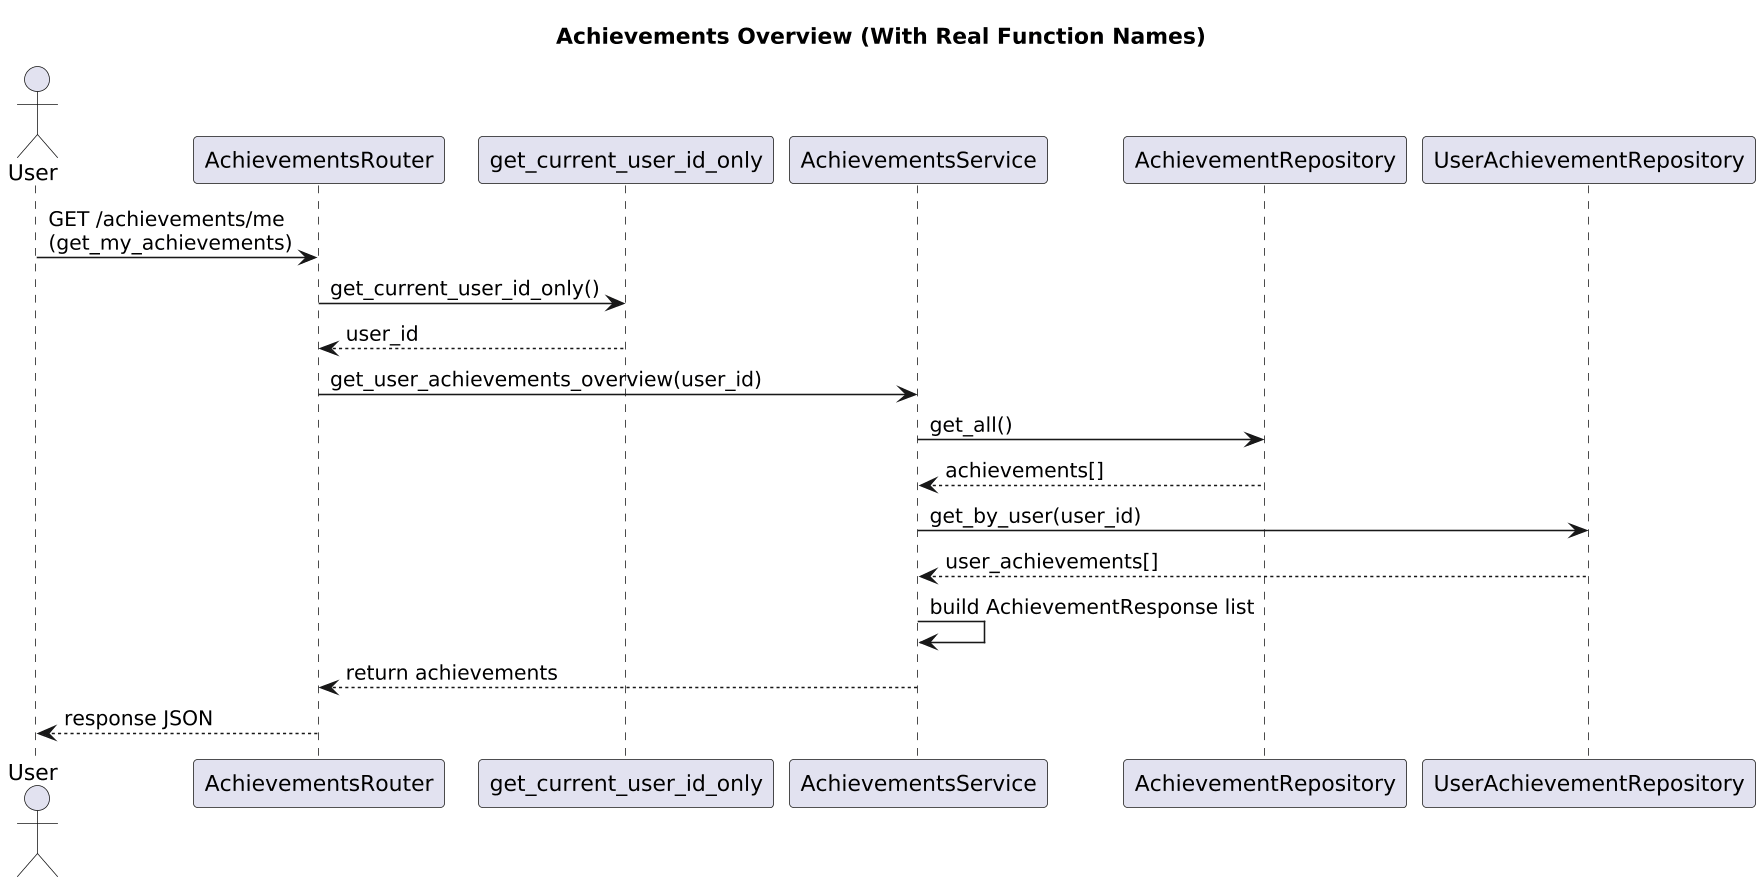

The diagram above was rendered by PlantUML. Its source (embedded in the PNG):
@startuml
skinparam defaultFontName "Arial Unicode MS"
skinparam dpi 150
title Achievements Overview (With Real Function Names)

actor User
participant "AchievementsRouter" as Router
participant "get_current_user_id_only" as Identity
participant "AchievementsService" as Service
participant "AchievementRepository" as AchRepo
participant "UserAchievementRepository" as UserRepo

User -> Router: GET /achievements/me\n(get_my_achievements)
Router -> Identity: get_current_user_id_only()
Identity --> Router: user_id

Router -> Service: get_user_achievements_overview(user_id)

Service -> AchRepo: get_all()
AchRepo --> Service: achievements[]

Service -> UserRepo: get_by_user(user_id)
UserRepo --> Service: user_achievements[]

Service -> Service: build AchievementResponse list

Service --> Router: return achievements
Router --> User: response JSON
@enduml